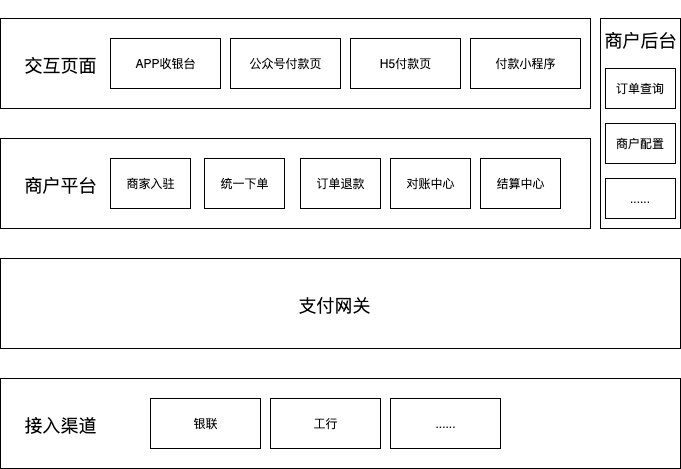

The diagram above was exported from draw.io. Its source (the exported page's mxGraphModel, read from the mxfile embedded in the PNG):
<mxGraphModel dx="946" dy="614" grid="1" gridSize="10" guides="1" tooltips="1" connect="1" arrows="1" fold="1" page="1" pageScale="1" pageWidth="827" pageHeight="1169" math="0" shadow="0">
  <root>
    <mxCell id="0" />
    <mxCell id="1" parent="0" />
    <mxCell id="8oNoxlG5F407iPQd7c60-3" value="" style="rounded=0;whiteSpace=wrap;html=1;" vertex="1" parent="1">
      <mxGeometry x="80" y="60" width="590" height="90" as="geometry" />
    </mxCell>
    <mxCell id="8oNoxlG5F407iPQd7c60-4" value="APP收银台" style="html=1;" vertex="1" parent="1">
      <mxGeometry x="190" y="80" width="110" height="50" as="geometry" />
    </mxCell>
    <mxCell id="8oNoxlG5F407iPQd7c60-5" value="&lt;p&gt;&lt;span style=&quot;font-weight: normal&quot;&gt;&lt;font style=&quot;font-size: 18px&quot;&gt;交互页面&lt;/font&gt;&lt;/span&gt;&lt;/p&gt;" style="text;strokeColor=none;fillColor=none;html=1;fontSize=24;fontStyle=1;verticalAlign=middle;align=center;" vertex="1" parent="1">
      <mxGeometry x="90" y="85" width="100" height="40" as="geometry" />
    </mxCell>
    <mxCell id="8oNoxlG5F407iPQd7c60-6" value="公众号付款页" style="html=1;" vertex="1" parent="1">
      <mxGeometry x="310" y="80" width="110" height="50" as="geometry" />
    </mxCell>
    <mxCell id="8oNoxlG5F407iPQd7c60-7" value="H5付款页" style="html=1;" vertex="1" parent="1">
      <mxGeometry x="430" y="80" width="110" height="50" as="geometry" />
    </mxCell>
    <mxCell id="8oNoxlG5F407iPQd7c60-8" value="付款小程序" style="html=1;" vertex="1" parent="1">
      <mxGeometry x="550" y="80" width="110" height="50" as="geometry" />
    </mxCell>
    <mxCell id="8oNoxlG5F407iPQd7c60-9" value="" style="rounded=0;whiteSpace=wrap;html=1;" vertex="1" parent="1">
      <mxGeometry x="80" y="180" width="590" height="90" as="geometry" />
    </mxCell>
    <mxCell id="8oNoxlG5F407iPQd7c60-10" value="&lt;p&gt;&lt;span style=&quot;font-size: 18px ; font-weight: 400&quot;&gt;商户平台&lt;/span&gt;&lt;/p&gt;" style="text;strokeColor=none;fillColor=none;html=1;fontSize=24;fontStyle=1;verticalAlign=middle;align=center;" vertex="1" parent="1">
      <mxGeometry x="90" y="205" width="100" height="40" as="geometry" />
    </mxCell>
    <mxCell id="8oNoxlG5F407iPQd7c60-11" value="统一下单" style="html=1;" vertex="1" parent="1">
      <mxGeometry x="284" y="200" width="80" height="50" as="geometry" />
    </mxCell>
    <mxCell id="8oNoxlG5F407iPQd7c60-12" value="订单退款" style="html=1;" vertex="1" parent="1">
      <mxGeometry x="380" y="200" width="80" height="50" as="geometry" />
    </mxCell>
    <mxCell id="8oNoxlG5F407iPQd7c60-13" value="对账中心" style="html=1;" vertex="1" parent="1">
      <mxGeometry x="470" y="200" width="80" height="50" as="geometry" />
    </mxCell>
    <mxCell id="8oNoxlG5F407iPQd7c60-14" value="结算中心" style="html=1;" vertex="1" parent="1">
      <mxGeometry x="560" y="200" width="80" height="50" as="geometry" />
    </mxCell>
    <mxCell id="8oNoxlG5F407iPQd7c60-15" value="" style="rounded=0;whiteSpace=wrap;html=1;" vertex="1" parent="1">
      <mxGeometry x="80" y="300" width="680" height="90" as="geometry" />
    </mxCell>
    <mxCell id="8oNoxlG5F407iPQd7c60-16" value="&lt;p&gt;&lt;span style=&quot;font-size: 18px ; font-weight: 400&quot;&gt;支付网关&lt;/span&gt;&lt;/p&gt;" style="text;strokeColor=none;fillColor=none;html=1;fontSize=24;fontStyle=1;verticalAlign=middle;align=center;" vertex="1" parent="1">
      <mxGeometry x="364" y="325" width="100" height="40" as="geometry" />
    </mxCell>
    <mxCell id="8oNoxlG5F407iPQd7c60-21" value="" style="rounded=0;whiteSpace=wrap;html=1;" vertex="1" parent="1">
      <mxGeometry x="80" y="420" width="680" height="90" as="geometry" />
    </mxCell>
    <mxCell id="8oNoxlG5F407iPQd7c60-22" value="&lt;p&gt;&lt;span style=&quot;font-size: 18px ; font-weight: 400&quot;&gt;接入渠道&lt;/span&gt;&lt;/p&gt;" style="text;strokeColor=none;fillColor=none;html=1;fontSize=24;fontStyle=1;verticalAlign=middle;align=center;" vertex="1" parent="1">
      <mxGeometry x="90" y="445" width="100" height="40" as="geometry" />
    </mxCell>
    <mxCell id="8oNoxlG5F407iPQd7c60-23" value="银联" style="html=1;" vertex="1" parent="1">
      <mxGeometry x="230" y="440" width="110" height="50" as="geometry" />
    </mxCell>
    <mxCell id="8oNoxlG5F407iPQd7c60-24" value="工行" style="html=1;" vertex="1" parent="1">
      <mxGeometry x="350" y="440" width="110" height="50" as="geometry" />
    </mxCell>
    <mxCell id="8oNoxlG5F407iPQd7c60-25" value="......" style="html=1;" vertex="1" parent="1">
      <mxGeometry x="470" y="440" width="110" height="50" as="geometry" />
    </mxCell>
    <mxCell id="8oNoxlG5F407iPQd7c60-31" value="商家入驻" style="html=1;" vertex="1" parent="1">
      <mxGeometry x="190" y="200" width="80" height="50" as="geometry" />
    </mxCell>
    <mxCell id="8oNoxlG5F407iPQd7c60-33" value="" style="rounded=0;whiteSpace=wrap;html=1;" vertex="1" parent="1">
      <mxGeometry x="680" y="60" width="80" height="210" as="geometry" />
    </mxCell>
    <mxCell id="8oNoxlG5F407iPQd7c60-34" value="&lt;p&gt;&lt;span style=&quot;font-size: 18px ; font-weight: 400&quot;&gt;商户后台&lt;/span&gt;&lt;/p&gt;" style="text;strokeColor=none;fillColor=none;html=1;fontSize=24;fontStyle=1;verticalAlign=middle;align=center;" vertex="1" parent="1">
      <mxGeometry x="680" y="60" width="80" height="40" as="geometry" />
    </mxCell>
    <mxCell id="8oNoxlG5F407iPQd7c60-35" value="订单查询" style="rounded=0;whiteSpace=wrap;html=1;" vertex="1" parent="1">
      <mxGeometry x="685" y="110" width="70" height="40" as="geometry" />
    </mxCell>
    <mxCell id="8oNoxlG5F407iPQd7c60-36" value="商户配置" style="rounded=0;whiteSpace=wrap;html=1;" vertex="1" parent="1">
      <mxGeometry x="685" y="165" width="70" height="40" as="geometry" />
    </mxCell>
    <mxCell id="8oNoxlG5F407iPQd7c60-37" value="......" style="rounded=0;whiteSpace=wrap;html=1;" vertex="1" parent="1">
      <mxGeometry x="685" y="220" width="70" height="40" as="geometry" />
    </mxCell>
  </root>
</mxGraphModel>